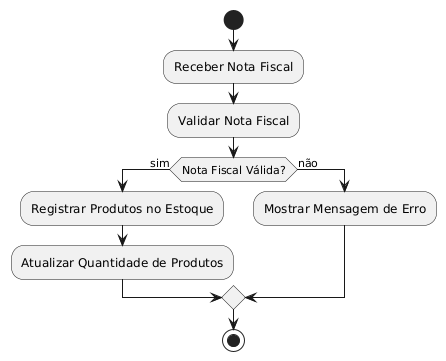

The diagram above was rendered by PlantUML. Its source (embedded in the PNG):
@startuml
start
:Receber Nota Fiscal;
:Validar Nota Fiscal;
if (Nota Fiscal Válida?) then (sim)
  :Registrar Produtos no Estoque;
  :Atualizar Quantidade de Produtos;
else (não)
  :Mostrar Mensagem de Erro;
endif
stop
@enduml